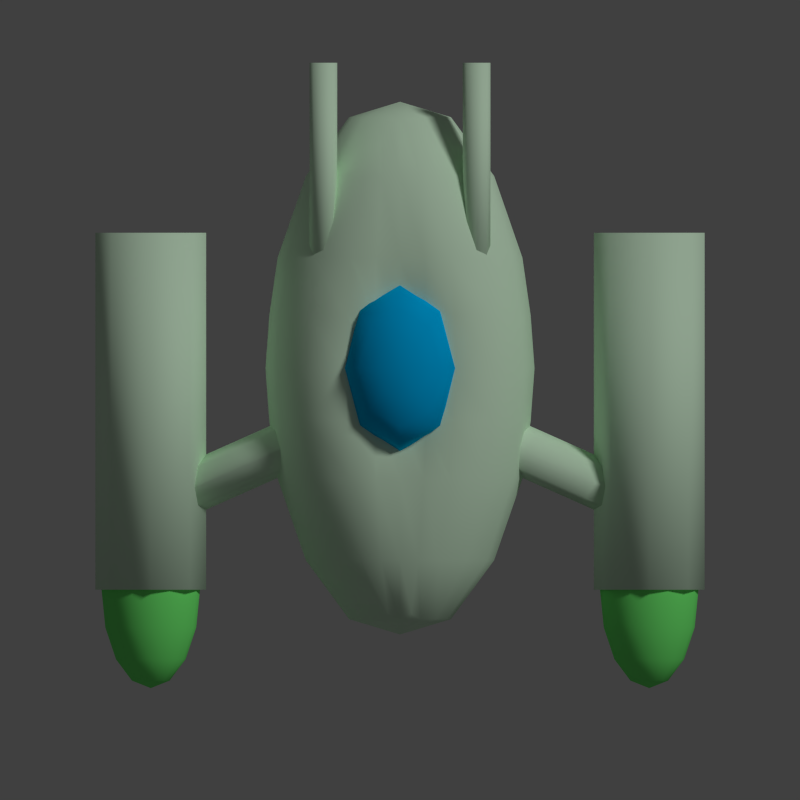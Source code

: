 # Source: enemyship.blend  (saved by Blender 2.70.0; exported with 4.5.12 LTS)
import bpy
from mathutils import Matrix  # noqa: F401  (used for matrix-valued properties, if any)

bpy.ops.wm.read_factory_settings(use_empty=True)
scene = bpy.context.scene
scene.name = 'Scene'

# ---- collections
col_collection_1 = bpy.data.collections.new('Collection 1'); scene.collection.children.link(col_collection_1)
col_collection_2 = bpy.data.collections.new('Collection 2'); scene.collection.children.link(col_collection_2)

# ---- materials (node trees are filled in below, after node groups)
mat_metal = bpy.data.materials.new('Metal')
mat_metal.alpha_threshold = 0.0
mat_metal.use_transparent_shadow = False
mat_metal.diffuse_color = (0.7505, 1.0, 0.75, 1.0)
mat_metal.roughness = 0.5
mat_metal.line_color = (0.0, 0.0, 0.0, 1.0)
mat_glass = bpy.data.materials.new('Glass')
mat_glass.alpha_threshold = 0.0
mat_glass.use_transparent_shadow = False
mat_glass.diffuse_color = (0.0, 0.5, 1.0, 1.0)
mat_glass.roughness = 0.5
mat_glass.line_color = (0.0, 0.0, 0.0, 0.75)
mat_fire = bpy.data.materials.new('Fire')
mat_fire.alpha_threshold = 0.0
mat_fire.use_transparent_shadow = False
mat_fire.diffuse_color = (0.2, 1.0, 0.2, 1.0)
mat_fire.roughness = 0.5
mat_fire.specular_intensity = 0.0
mat_fire.line_color = (0.0, 0.0, 0.0, 0.5)

# ---- material node trees

# ---- world
world_world = bpy.data.worlds.new('World'); scene.world = world_world
world_world.color = (0.05088, 0.05088, 0.05088)
world_world.use_sun_shadow = False
world_world.sun_shadow_jitter_overblur = 0.0
world_world.cycles.sampling_method = 'MANUAL'
world_world.cycles.sample_map_resolution = 256

# ---- cameras
cam_camera = bpy.data.cameras.new('Camera')
cam_camera.type = 'ORTHO'
cam_camera.clip_end = 100.0
cam_camera.lens = 35.0
cam_camera.sensor_width = 32.0
cam_camera.sensor_height = 18.0
cam_camera.ortho_scale = 2.6
cam_camera.dof.focus_distance = 0.0
cam_camera.dof.aperture_fstop = 128.0

# ---- lights
light_sun = bpy.data.lights.new('Sun', 'SUN')
light_sun.transmission_factor = 0.0
light_sun.angle = 0.1993
light_sun.energy = 1.0
light_sun.shadow_buffer_clip_start = 0.5
light_sun.shadow_soft_size = 0.1
light_sun.shadow_cascade_max_distance = 1000.0
light_sun.cycles.use_multiple_importance_sampling = False

# ---- meshes
me_cube = bpy.data.meshes.new('Cube')
me_cube.from_pydata([(-0.1657, 0.9192, 0.009172), (-0.3061, 0.7278, 0.009172), (-0.3978, 0.4629, 0.009172), (-0.4372, 0.1035, 0.009172), (-0.3978, -0.2558, 0.009172), (-0.3061, -0.5207, 0.009172), (-0.1657, -0.7121, 0.009172), (-2.092e-07, -0.7622, 0.009172), (-0.153, 0.9192, -0.04154), (-0.2828, 0.7278, -0.08454), (-0.3675, 0.4629, -0.1126), (-0.4039, 0.1035, -0.1247), (-0.3675, -0.2558, -0.1126), (-0.2828, -0.5207, -0.08454), (-0.153, -0.7121, -0.04154), (-0.1171, 0.9192, -0.08454), (-0.2164, 0.7278, -0.164), (-0.2813, 0.4629, -0.2158), (-0.3091, 0.1035, -0.2381), (-0.2813, -0.2558, -0.2158), (-0.2164, -0.5207, -0.164), (-0.1171, -0.7121, -0.08454), (-0.06339, 0.9192, -0.1133), (-0.1171, 0.7278, -0.2171), (-0.1522, 0.4629, -0.2848), (-0.1673, 0.1035, -0.3139), (-0.1522, -0.2558, -0.2848), (-0.1171, -0.5207, -0.2171), (-0.06339, -0.7121, -0.1133), (-1.95e-07, 0.9192, -0.1234), (-1.673e-07, 0.7278, -0.2357), (-1.428e-07, 0.4629, -0.3091), (-1.394e-07, 0.1035, -0.3406), (-1.439e-07, -0.2558, -0.3091), (-1.623e-07, -0.5207, -0.2357), (-1.674e-07, -0.7121, -0.1234), (-2.197e-07, 0.9693, 0.009172), (0.06339, 0.9192, -0.1133), (0.1171, 0.7278, -0.2171), (0.1522, 0.4629, -0.2848), (0.1673, 0.1035, -0.3139), (0.1522, -0.2558, -0.2848), (0.1171, -0.5207, -0.2171), (0.06339, -0.7121, -0.1133), (0.1171, 0.9192, -0.08454), (0.2164, 0.7278, -0.164), (0.2813, 0.4629, -0.2158), (0.3091, 0.1035, -0.2381), (0.2813, -0.2558, -0.2158), (0.2164, -0.5207, -0.164), (0.1171, -0.7121, -0.08454), (0.153, 0.9192, -0.04154), (0.2828, 0.7278, -0.08454), (0.3675, 0.4629, -0.1126), (0.4039, 0.1035, -0.1247), (0.3675, -0.2558, -0.1126), (0.2828, -0.5207, -0.08454), (0.153, -0.7121, -0.04154), (0.1657, 0.9192, 0.009172), (0.3061, 0.7278, 0.009172), (0.3978, 0.4629, 0.009172), (0.4372, 0.1035, 0.009172), (0.3978, -0.2558, 0.009172), (0.3061, -0.5207, 0.009172), (0.1657, -0.7121, 0.009172), (0.153, 0.9192, 0.05989), (0.2828, 0.7278, 0.1029), (0.3675, 0.4629, 0.131), (0.4039, 0.1035, 0.143), (0.3675, -0.2558, 0.131), (0.2828, -0.5207, 0.1029), (0.153, -0.7121, 0.05989), (0.1171, 0.9192, 0.1029), (0.2164, 0.7278, 0.1823), (0.2813, 0.4629, 0.2342), (0.3091, 0.1035, 0.2565), (0.2813, -0.2558, 0.2342), (0.2164, -0.5207, 0.1823), (0.1171, -0.7121, 0.1029), (0.06751, 0.9192, 0.131), (0.1247, 0.7278, 0.2342), (0.1622, 0.4629, 0.3016), (0.1781, 0.1035, 0.3137), (0.1622, -0.2558, 0.3016), (0.1247, -0.5207, 0.2342), (0.06751, -0.7121, 0.131), (-2.57e-07, 0.9192, 0.143), (-3.4e-07, 0.7278, 0.2565), (-3.677e-07, 0.4629, 0.3137), (-4.003e-07, 0.1035, 0.2048), (-3.668e-07, -0.2558, 0.3137), (-3.45e-07, -0.5207, 0.2565), (-2.834e-07, -0.7121, 0.143), (-0.06751, 0.9192, 0.131), (-0.1247, 0.7278, 0.2342), (-0.1622, 0.4629, 0.3016), (-0.1781, 0.1035, 0.3137), (-0.1622, -0.2558, 0.3016), (-0.1247, -0.5207, 0.2342), (-0.06751, -0.7121, 0.131), (-0.1171, 0.9192, 0.1029), (-0.2164, 0.7278, 0.1823), (-0.2813, 0.4629, 0.2342), (-0.3091, 0.1035, 0.2565), (-0.2813, -0.2558, 0.2342), (-0.2164, -0.5207, 0.1823), (-0.1171, -0.7121, 0.1029), (-0.153, 0.9192, 0.05989), (-0.2828, 0.7278, 0.1029), (-0.3675, 0.4629, 0.131), (-0.4039, 0.1035, 0.143), (-0.3675, -0.2558, 0.131), (-0.2828, -0.5207, 0.1029), (-0.153, -0.7121, 0.05989), (0.81, -0.6165, -0.1708), (0.81, 0.5435, -0.1708), (-0.81, -0.2565, 0.009172), (0.81, -0.2565, 0.009172), (-0.81, -0.2828, -0.05447), (0.81, -0.2828, -0.05447), (-0.81, -0.3465, -0.08083), (0.81, -0.3465, -0.08083), (-0.81, -0.4101, -0.05447), (0.81, -0.4101, -0.05447), (-0.81, -0.4365, 0.009172), (0.81, -0.4365, 0.009172), (-0.81, -0.4101, 0.07281), (0.81, -0.4101, 0.07281), (-0.81, -0.3465, 0.09917), (0.81, -0.3465, 0.09917), (-0.81, -0.2828, 0.07281), (0.81, -0.2828, 0.07281), (-0.81, -0.6165, -0.1708), (-0.81, 0.5435, -0.1708), (-0.6827, -0.6165, -0.1181), (-0.6827, 0.5435, -0.1181), (-0.63, -0.6165, 0.009172), (-0.63, 0.5435, 0.009172), (-0.6827, -0.6165, 0.1365), (-0.6827, 0.5435, 0.1365), (-0.81, -0.6165, 0.1892), (-0.81, 0.5435, 0.1892), (-0.9373, -0.6165, 0.1365), (-0.9373, 0.5435, 0.1365), (-0.99, -0.6165, 0.009172), (-0.99, 0.5435, 0.009172), (-0.9373, -0.6165, -0.1181), (-0.9373, 0.5435, -0.1181), (0.9373, -0.6165, -0.1181), (0.9373, 0.5435, -0.1181), (0.99, -0.6165, 0.009172), (0.99, 0.5435, 0.009172), (0.9373, -0.6165, 0.1365), (0.9373, 0.5435, 0.1365), (0.81, -0.6165, 0.1892), (0.81, 0.5435, 0.1892), (0.6827, -0.6165, 0.1365), (0.6827, 0.5435, 0.1365), (0.63, -0.6165, 0.009172), (0.63, 0.5435, 0.009172), (0.6827, -0.6165, -0.1181), (0.6827, 0.5435, -0.1181), (-1.883e-07, 0.1035, 0.009172), (-1.883e-07, 0.07718, -0.05447), (7.989e-08, 0.01354, -0.08083), (7.989e-08, -0.0501, -0.05447), (7.989e-08, -0.07646, 0.009172), (-1.883e-07, -0.0501, 0.07281), (-1.883e-07, 0.01354, 0.09917), (-1.883e-07, 0.07718, 0.07281), (0.249, 0.403, 0.1544), (0.249, 1.096, 0.1544), (0.2808, 0.403, 0.1675), (0.2808, 1.096, 0.1675), (0.294, 0.403, 0.1994), (0.294, 1.096, 0.1994), (0.2808, 0.403, 0.2312), (0.2808, 1.096, 0.2312), (0.249, 0.403, 0.2444), (0.249, 1.096, 0.2444), (0.2172, 0.403, 0.2312), (0.2172, 1.096, 0.2312), (0.204, 0.403, 0.1994), (0.204, 1.096, 0.1994), (0.2172, 0.403, 0.1675), (0.2172, 1.096, 0.1675), (-0.249, 0.403, 0.1544), (-0.249, 1.096, 0.1544), (-0.2172, 0.403, 0.1675), (-0.2172, 1.096, 0.1675), (-0.204, 0.403, 0.1994), (-0.204, 1.096, 0.1994), (-0.2172, 0.403, 0.2312), (-0.2172, 1.096, 0.2312), (-0.249, 0.403, 0.2444), (-0.249, 1.096, 0.2444), (-0.2808, 0.403, 0.2312), (-0.2808, 1.096, 0.2312), (-0.294, 0.403, 0.1994), (-0.294, 1.096, 0.1994), (-0.2808, 0.403, 0.1675), (-0.2808, 1.096, 0.1675), (-0.4246, 0.2757, 0.009172), (-0.3923, 0.2757, -0.1208), (-0.3003, 0.2757, -0.231), (-0.1625, 0.2757, -0.3047), (-1.405e-07, 0.2757, -0.3305), (0.1625, 0.2757, -0.3047), (0.3003, 0.2757, -0.231), (0.3923, 0.2757, -0.1208), (0.4246, 0.2757, 0.009172), (0.3923, 0.2757, 0.1392), (0.3003, 0.2757, 0.2494), (0.1729, 0.2757, 0.3129), (-3.853e-07, 0.2757, 0.2453), (-0.1729, 0.2757, 0.3129), (-0.3003, 0.2757, 0.2494), (-0.3923, 0.2757, 0.1392), (-0.4246, -0.06867, 0.009172), (-0.3923, -0.06867, -0.1208), (-0.3003, -0.06867, -0.231), (-0.1625, -0.06867, -0.3047), (-1.405e-07, -0.06867, -0.3305), (0.1625, -0.06867, -0.3047), (0.3003, -0.06867, -0.231), (0.3923, -0.06867, -0.1208), (0.4246, -0.06867, 0.009172), (0.3923, -0.06867, 0.1392), (0.3003, -0.06867, 0.2494), (0.1729, -0.06867, 0.3129), (-3.853e-07, -0.06867, 0.2453), (-0.1729, -0.06867, 0.3129), (-0.3003, -0.06867, 0.2494), (-0.3923, -0.06867, 0.1392), (0.03761, -0.6954, 0.1604), (0.05973, -0.5207, 0.2494), (0.07763, -0.2558, 0.3129), (0.08528, 0.1035, 0.2453), (0.07763, 0.4629, 0.3129), (0.05973, 0.7278, 0.2494), (0.03761, 0.9025, 0.1604), (0.08283, 0.2757, 0.2748), (0.08283, -0.06867, 0.2748), (-0.03761, -0.6954, 0.1604), (-0.05973, -0.5207, 0.2494), (-0.07763, -0.2558, 0.3129), (-0.08528, 0.1035, 0.2453), (-0.07763, 0.4629, 0.3129), (-0.05973, 0.7278, 0.2494), (-0.03761, 0.9025, 0.1604), (-0.08283, 0.2757, 0.2748), (-0.08283, -0.06867, 0.2748), (-0.07233, 0.1035, 0.4039), (-0.1336, 0.1035, 0.3746), (-0.1746, 0.1035, 0.3308), (-0.189, 0.1035, 0.2792), (-0.1746, 0.1035, 0.2275), (-0.1336, 0.1035, 0.1837), (-0.07233, 0.1035, 0.1544), (-5.568e-07, 0.1035, 0.1442), (-0.05114, 0.1766, 0.4039), (-0.0945, 0.2385, 0.3746), (-0.1235, 0.2799, 0.3308), (-0.1336, 0.2945, 0.2792), (-0.1235, 0.2799, 0.2275), (-0.0945, 0.2385, 0.1837), (-0.05114, 0.1766, 0.1544), (-5.563e-07, 0.2069, 0.4039), (-5.591e-07, 0.2945, 0.3746), (-5.591e-07, 0.353, 0.3308), (-5.535e-07, 0.3735, 0.2792), (-5.591e-07, 0.353, 0.2275), (-5.591e-07, 0.2945, 0.1837), (-5.563e-07, 0.2069, 0.1544), (-5.77e-07, 0.1035, 0.4142), (0.05114, 0.1766, 0.4039), (0.0945, 0.2385, 0.3746), (0.1235, 0.2799, 0.3308), (0.1336, 0.2945, 0.2792), (0.1235, 0.2799, 0.2275), (0.0945, 0.2385, 0.1837), (0.05114, 0.1766, 0.1544), (0.07233, 0.1035, 0.4039), (0.1336, 0.1035, 0.3746), (0.1746, 0.1035, 0.3308), (0.189, 0.1035, 0.2792), (0.1746, 0.1035, 0.2275), (0.1336, 0.1035, 0.1837), (0.07233, 0.1035, 0.1544), (0.05114, 0.03048, 0.4039), (0.0945, -0.03146, 0.3746), (0.1235, -0.07285, 0.3308), (0.1336, -0.08738, 0.2792), (0.1235, -0.07285, 0.2275), (0.0945, -0.03146, 0.1837), (0.05114, 0.03048, 0.1544), (-5.591e-07, 0.0002128, 0.4039), (-5.591e-07, -0.08738, 0.3746), (-5.479e-07, -0.1459, 0.3308), (-5.591e-07, -0.1665, 0.2792), (-5.479e-07, -0.1459, 0.2275), (-5.591e-07, -0.08738, 0.1837), (-5.591e-07, 0.0002128, 0.1544), (-0.05114, 0.03048, 0.4039), (-0.0945, -0.03146, 0.3746), (-0.1235, -0.07285, 0.3308), (-0.1336, -0.08738, 0.2792), (-0.1235, -0.07285, 0.2275), (-0.0945, -0.03146, 0.1837), (-0.05114, 0.03048, 0.1544), (-0.8712, -0.9121, 0.009172), (-0.9231, -0.8427, 0.009172), (-0.9578, -0.7389, 0.009172), (-0.97, -0.6165, 0.009172), (-0.9578, -0.494, 0.009172), (-0.9231, -0.3902, 0.009172), (-0.8712, -0.3208, 0.009172), (-0.81, -0.2965, 0.009172), (-0.8666, -0.9121, 0.0326), (-0.9145, -0.8427, 0.05247), (-0.9466, -0.7389, 0.06574), (-0.9578, -0.6165, 0.0704), (-0.9466, -0.494, 0.06574), (-0.9145, -0.3902, 0.05247), (-0.8666, -0.3208, 0.0326), (-0.8533, -0.9121, 0.05247), (-0.89, -0.8427, 0.08917), (-0.9145, -0.7389, 0.1137), (-0.9231, -0.6165, 0.1223), (-0.9145, -0.494, 0.1137), (-0.89, -0.3902, 0.08917), (-0.8533, -0.3208, 0.05247), (-0.8334, -0.9121, 0.06574), (-0.8533, -0.8427, 0.1137), (-0.8666, -0.7389, 0.1457), (-0.8712, -0.6165, 0.157), (-0.8666, -0.494, 0.1457), (-0.8533, -0.3902, 0.1137), (-0.8334, -0.3208, 0.06574), (-0.81, -0.9121, 0.0704), (-0.81, -0.8427, 0.1223), (-0.81, -0.7389, 0.157), (-0.81, -0.6165, 0.1692), (-0.81, -0.494, 0.157), (-0.81, -0.3902, 0.1223), (-0.81, -0.3208, 0.0704), (-0.81, -0.9365, 0.009172), (-0.7866, -0.9121, 0.06574), (-0.7667, -0.8427, 0.1137), (-0.7534, -0.7389, 0.1457), (-0.7488, -0.6165, 0.157), (-0.7534, -0.494, 0.1457), (-0.7667, -0.3902, 0.1137), (-0.7866, -0.3208, 0.06574), (-0.7667, -0.9121, 0.05247), (-0.73, -0.8427, 0.08917), (-0.7055, -0.7389, 0.1137), (-0.6969, -0.6165, 0.1223), (-0.7055, -0.494, 0.1137), (-0.73, -0.3902, 0.08917), (-0.7667, -0.3208, 0.05247), (-0.7534, -0.9121, 0.0326), (-0.7055, -0.8427, 0.05247), (-0.6734, -0.7389, 0.06574), (-0.6622, -0.6165, 0.0704), (-0.6734, -0.494, 0.06574), (-0.7055, -0.3902, 0.05247), (-0.7534, -0.3208, 0.0326), (-0.7488, -0.9121, 0.009172), (-0.6969, -0.8427, 0.009172), (-0.6622, -0.7389, 0.009172), (-0.65, -0.6165, 0.009172), (-0.6622, -0.494, 0.009172), (-0.6969, -0.3902, 0.009172), (-0.7488, -0.3208, 0.009172), (-0.7534, -0.9121, -0.01426), (-0.7055, -0.8427, -0.03412), (-0.6734, -0.7389, -0.0474), (-0.6622, -0.6165, -0.05206), (-0.6734, -0.494, -0.0474), (-0.7055, -0.3902, -0.03412), (-0.7534, -0.3208, -0.01426), (-0.7667, -0.9121, -0.03412), (-0.73, -0.8427, -0.07083), (-0.7055, -0.7389, -0.09535), (-0.6969, -0.6165, -0.104), (-0.7055, -0.494, -0.09535), (-0.73, -0.3902, -0.07083), (-0.7667, -0.3208, -0.03412), (-0.7866, -0.9121, -0.0474), (-0.7667, -0.8427, -0.09535), (-0.7534, -0.7389, -0.1274), (-0.7488, -0.6165, -0.1386), (-0.7534, -0.494, -0.1274), (-0.7667, -0.3902, -0.09535), (-0.7866, -0.3208, -0.0474), (-0.81, -0.9121, -0.05206), (-0.81, -0.8427, -0.104), (-0.81, -0.7389, -0.1386), (-0.81, -0.6165, -0.1508), (-0.81, -0.494, -0.1386), (-0.81, -0.3902, -0.104), (-0.81, -0.3208, -0.05206), (-0.8334, -0.9121, -0.0474), (-0.8533, -0.8427, -0.09535), (-0.8666, -0.7389, -0.1274), (-0.8712, -0.6165, -0.1386), (-0.8666, -0.494, -0.1274), (-0.8533, -0.3902, -0.09535), (-0.8334, -0.3208, -0.0474), (-0.8533, -0.9121, -0.03412), (-0.89, -0.8427, -0.07083), (-0.9145, -0.7389, -0.09535), (-0.9231, -0.6165, -0.104), (-0.9145, -0.494, -0.09535), (-0.89, -0.3902, -0.07083), (-0.8533, -0.3208, -0.03412), (-0.8666, -0.9121, -0.01426), (-0.9145, -0.8427, -0.03412), (-0.9466, -0.7389, -0.0474), (-0.9578, -0.6165, -0.05206), (-0.9466, -0.494, -0.0474), (-0.9145, -0.3902, -0.03412), (-0.8666, -0.3208, -0.01426), (0.7534, -0.3208, -0.01426), (0.7055, -0.3902, -0.03412), (0.6734, -0.494, -0.0474), (0.6622, -0.6165, -0.05206), (0.6734, -0.7389, -0.0474), (0.7055, -0.8427, -0.03412), (0.7534, -0.9121, -0.01426), (0.7667, -0.3208, -0.03412), (0.73, -0.3902, -0.07083), (0.7055, -0.494, -0.09535), (0.6969, -0.6165, -0.104), (0.7055, -0.7389, -0.09535), (0.73, -0.8427, -0.07083), (0.7667, -0.9121, -0.03412), (0.7866, -0.3208, -0.0474), (0.7667, -0.3902, -0.09535), (0.7534, -0.494, -0.1274), (0.7488, -0.6165, -0.1386), (0.7534, -0.7389, -0.1274), (0.7667, -0.8427, -0.09535), (0.7866, -0.9121, -0.0474), (0.81, -0.3208, -0.05206), (0.81, -0.3902, -0.104), (0.81, -0.494, -0.1386), (0.81, -0.6165, -0.1508), (0.81, -0.7389, -0.1386), (0.81, -0.8427, -0.104), (0.81, -0.9121, -0.05206), (0.8334, -0.3208, -0.0474), (0.8533, -0.3902, -0.09535), (0.8666, -0.494, -0.1274), (0.8712, -0.6165, -0.1386), (0.8666, -0.7389, -0.1274), (0.8533, -0.8427, -0.09535), (0.8334, -0.9121, -0.0474), (0.8533, -0.3208, -0.03412), (0.89, -0.3902, -0.07083), (0.9145, -0.494, -0.09535), (0.9231, -0.6165, -0.104), (0.9145, -0.7389, -0.09535), (0.89, -0.8427, -0.07083), (0.8533, -0.9121, -0.03412), (0.8666, -0.3208, -0.01426), (0.9145, -0.3902, -0.03412), (0.9466, -0.494, -0.0474), (0.9578, -0.6165, -0.05206), (0.9466, -0.7389, -0.0474), (0.9145, -0.8427, -0.03412), (0.8666, -0.9121, -0.01426), (0.8712, -0.3208, 0.009172), (0.9231, -0.3902, 0.009172), (0.9578, -0.494, 0.009172), (0.97, -0.6165, 0.009172), (0.9578, -0.7389, 0.009172), (0.9231, -0.8427, 0.009172), (0.8712, -0.9121, 0.009172), (0.8666, -0.3208, 0.0326), (0.9145, -0.3902, 0.05247), (0.9466, -0.494, 0.06574), (0.9578, -0.6165, 0.0704), (0.9466, -0.7389, 0.06574), (0.9145, -0.8427, 0.05247), (0.8666, -0.9121, 0.0326), (0.8533, -0.3208, 0.05247), (0.89, -0.3902, 0.08917), (0.9145, -0.494, 0.1137), (0.9231, -0.6165, 0.1223), (0.9145, -0.7389, 0.1137), (0.89, -0.8427, 0.08917), (0.8533, -0.9121, 0.05247), (0.8334, -0.3208, 0.06574), (0.8533, -0.3902, 0.1137), (0.8666, -0.494, 0.1457), (0.8712, -0.6165, 0.157), (0.8666, -0.7389, 0.1457), (0.8533, -0.8427, 0.1137), (0.8334, -0.9121, 0.06574), (0.81, -0.9365, 0.009172), (0.81, -0.3208, 0.0704), (0.81, -0.3902, 0.1223), (0.81, -0.494, 0.157), (0.81, -0.6165, 0.1692), (0.81, -0.7389, 0.157), (0.81, -0.8427, 0.1223), (0.81, -0.9121, 0.0704), (0.7866, -0.3208, 0.06574), (0.7667, -0.3902, 0.1137), (0.7534, -0.494, 0.1457), (0.7488, -0.6165, 0.157), (0.7534, -0.7389, 0.1457), (0.7667, -0.8427, 0.1137), (0.7866, -0.9121, 0.06574), (0.7667, -0.3208, 0.05247), (0.73, -0.3902, 0.08917), (0.7055, -0.494, 0.1137), (0.6969, -0.6165, 0.1223), (0.7055, -0.7389, 0.1137), (0.73, -0.8427, 0.08917), (0.7667, -0.9121, 0.05247), (0.7534, -0.3208, 0.0326), (0.7055, -0.3902, 0.05247), (0.6734, -0.494, 0.06574), (0.6622, -0.6165, 0.0704), (0.6734, -0.7389, 0.06574), (0.7055, -0.8427, 0.05247), (0.7534, -0.9121, 0.0326), (0.81, -0.2965, 0.009172), (0.7488, -0.3208, 0.009172), (0.6969, -0.3902, 0.009172), (0.6622, -0.494, 0.009172), (0.65, -0.6165, 0.009172), (0.6622, -0.7389, 0.009172), (0.6969, -0.8427, 0.009172), (0.7488, -0.9121, 0.009172)], [], [(6, 5, 13, 14), (5, 4, 12, 13), (218, 3, 11, 219), (202, 2, 10, 203), (2, 1, 9, 10), (1, 0, 8, 9), (14, 13, 20, 21), (13, 12, 19, 20), (219, 11, 18, 220), (203, 10, 17, 204), (10, 9, 16, 17), (9, 8, 15, 16), (21, 20, 27, 28), (20, 19, 26, 27), (220, 18, 25, 221), (204, 17, 24, 205), (17, 16, 23, 24), (16, 15, 22, 23), (28, 27, 34, 35), (27, 26, 33, 34), (221, 25, 32, 222), (205, 24, 31, 206), (24, 23, 30, 31), (23, 22, 29, 30), (35, 34, 42, 43), (34, 33, 41, 42), (222, 32, 40, 223), (206, 31, 39, 207), (31, 30, 38, 39), (30, 29, 37, 38), (43, 42, 49, 50), (42, 41, 48, 49), (223, 40, 47, 224), (207, 39, 46, 208), (39, 38, 45, 46), (38, 37, 44, 45), (50, 49, 56, 57), (49, 48, 55, 56), (224, 47, 54, 225), (208, 46, 53, 209), (46, 45, 52, 53), (45, 44, 51, 52), (57, 56, 63, 64), (56, 55, 62, 63), (225, 54, 61, 226), (209, 53, 60, 210), (53, 52, 59, 60), (52, 51, 58, 59), (64, 63, 70, 71), (63, 62, 69, 70), (226, 61, 68, 227), (210, 60, 67, 211), (60, 59, 66, 67), (59, 58, 65, 66), (71, 70, 77, 78), (70, 69, 76, 77), (227, 68, 75, 228), (211, 67, 74, 212), (67, 66, 73, 74), (66, 65, 72, 73), (78, 77, 84, 85), (77, 76, 83, 84), (228, 75, 82, 229), (212, 74, 81, 213), (74, 73, 80, 81), (73, 72, 79, 80), (234, 235, 91, 92), (235, 236, 90, 91), (242, 237, 89, 230), (241, 238, 88, 214), (238, 239, 87, 88), (239, 240, 86, 87), (243, 244, 98, 99), (244, 245, 97, 98), (251, 246, 96, 231), (250, 247, 95, 215), (247, 248, 94, 95), (248, 249, 93, 94), (99, 98, 105, 106), (98, 97, 104, 105), (231, 96, 103, 232), (215, 95, 102, 216), (95, 94, 101, 102), (94, 93, 100, 101), (106, 105, 112, 113), (105, 104, 111, 112), (232, 103, 110, 233), (216, 102, 109, 217), (102, 101, 108, 109), (101, 100, 107, 108), (7, 6, 14), (0, 36, 8), (7, 14, 21), (8, 36, 15), (7, 21, 28), (15, 36, 22), (7, 28, 35), (22, 36, 29), (7, 35, 43), (29, 36, 37), (7, 43, 50), (37, 36, 44), (7, 50, 57), (44, 36, 51), (7, 57, 64), (51, 36, 58), (7, 64, 71), (58, 36, 65), (7, 71, 78), (65, 36, 72), (7, 78, 85), (72, 36, 79), (7, 85, 234, 92), (79, 36, 86, 240), (7, 92, 243, 99), (86, 36, 93, 249), (7, 99, 106), (93, 36, 100), (7, 106, 113), (100, 36, 107), (7, 113, 6), (113, 112, 5, 6), (112, 111, 4, 5), (233, 110, 3, 218), (217, 109, 2, 202), (109, 108, 1, 2), (108, 107, 0, 1), (107, 36, 0), (158, 159, 161, 160), (134, 135, 137, 136), (162, 117, 119, 163), (114, 115, 149, 148), (154, 155, 157, 156), (163, 119, 121, 164), (150, 151, 153, 152), (122, 165, 166, 124), (164, 121, 123, 165), (154, 156, 158, 160, 114, 148, 150, 152), (132, 133, 135, 134), (165, 123, 125, 166), (136, 137, 139, 138), (156, 157, 159, 158), (166, 125, 127, 167), (152, 153, 155, 154), (120, 164, 165, 122), (167, 127, 129, 168), (119, 117, 131, 129, 127, 125, 123, 121), (169, 131, 117, 162), (168, 129, 131, 169), (138, 139, 141, 140), (116, 162, 163, 118), (116, 118, 120, 122, 124, 126, 128, 130), (140, 141, 143, 142), (160, 161, 115, 114), (148, 149, 151, 150), (142, 143, 145, 144), (143, 141, 139, 137, 135, 133, 147, 145), (146, 147, 133, 132), (144, 145, 147, 146), (118, 163, 164, 120), (157, 155, 153, 151, 149, 115, 161, 159), (140, 142, 144, 146, 132, 134, 136, 138), (124, 166, 167, 126), (126, 167, 168, 128), (130, 169, 162, 116), (128, 168, 169, 130), (170, 171, 173, 172), (172, 173, 175, 174), (174, 175, 177, 176), (176, 177, 179, 178), (178, 179, 181, 180), (180, 181, 183, 182), (173, 171, 185, 183, 181, 179, 177, 175), (184, 185, 171, 170), (182, 183, 185, 184), (170, 172, 174, 176, 178, 180, 182, 184), (186, 187, 189, 188), (188, 189, 191, 190), (190, 191, 193, 192), (192, 193, 195, 194), (194, 195, 197, 196), (196, 197, 199, 198), (189, 187, 201, 199, 197, 195, 193, 191), (200, 201, 187, 186), (198, 199, 201, 200), (186, 188, 190, 192, 194, 196, 198, 200), (3, 202, 203, 11), (11, 203, 204, 18), (18, 204, 205, 25), (25, 205, 206, 32), (32, 206, 207, 40), (40, 207, 208, 47), (47, 208, 209, 54), (54, 209, 210, 61), (61, 210, 211, 68), (68, 211, 212, 75), (75, 212, 213, 82), (237, 241, 214, 89), (246, 250, 215, 96), (96, 215, 216, 103), (103, 216, 217, 110), (110, 217, 202, 3), (4, 218, 219, 12), (12, 219, 220, 19), (19, 220, 221, 26), (26, 221, 222, 33), (33, 222, 223, 41), (41, 223, 224, 48), (48, 224, 225, 55), (55, 225, 226, 62), (62, 226, 227, 69), (69, 227, 228, 76), (76, 228, 229, 83), (236, 242, 230, 90), (245, 251, 231, 97), (97, 231, 232, 104), (104, 232, 233, 111), (111, 233, 218, 4), (85, 84, 235, 234), (84, 83, 236, 235), (229, 82, 237, 242), (213, 81, 238, 241), (81, 80, 239, 238), (80, 79, 240, 239), (82, 213, 241, 237), (83, 229, 242, 236), (92, 91, 244, 243), (91, 90, 245, 244), (230, 89, 246, 251), (214, 88, 247, 250), (88, 87, 248, 247), (87, 86, 249, 248), (89, 214, 250, 246), (90, 230, 251, 245), (258, 257, 265, 266), (257, 256, 264, 265), (256, 255, 263, 264), (255, 254, 262, 263), (254, 253, 261, 262), (253, 252, 260, 261), (266, 265, 272, 273), (265, 264, 271, 272), (264, 263, 270, 271), (263, 262, 269, 270), (262, 261, 268, 269), (261, 260, 267, 268), (273, 272, 280, 281), (272, 271, 279, 280), (271, 270, 278, 279), (270, 269, 277, 278), (269, 268, 276, 277), (268, 267, 275, 276), (281, 280, 287, 288), (280, 279, 286, 287), (279, 278, 285, 286), (278, 277, 284, 285), (277, 276, 283, 284), (276, 275, 282, 283), (288, 287, 294, 295), (287, 286, 293, 294), (286, 285, 292, 293), (285, 284, 291, 292), (284, 283, 290, 291), (283, 282, 289, 290), (295, 294, 301, 302), (294, 293, 300, 301), (293, 292, 299, 300), (292, 291, 298, 299), (291, 290, 297, 298), (290, 289, 296, 297), (302, 301, 308, 309), (301, 300, 307, 308), (300, 299, 306, 307), (299, 298, 305, 306), (298, 297, 304, 305), (297, 296, 303, 304), (259, 258, 266), (252, 274, 260), (259, 266, 273), (260, 274, 267), (259, 273, 281), (267, 274, 275), (259, 281, 288), (275, 274, 282), (259, 288, 295), (282, 274, 289), (259, 295, 302), (289, 274, 296), (259, 302, 309), (296, 274, 303), (259, 309, 258), (309, 308, 257, 258), (308, 307, 256, 257), (307, 306, 255, 256), (306, 305, 254, 255), (305, 304, 253, 254), (304, 303, 252, 253), (303, 274, 252), (316, 315, 323, 324), (315, 314, 322, 323), (314, 313, 321, 322), (313, 312, 320, 321), (312, 311, 319, 320), (311, 310, 318, 319), (324, 323, 330, 331), (323, 322, 329, 330), (322, 321, 328, 329), (321, 320, 327, 328), (320, 319, 326, 327), (319, 318, 325, 326), (331, 330, 337, 338), (330, 329, 336, 337), (329, 328, 335, 336), (328, 327, 334, 335), (327, 326, 333, 334), (326, 325, 332, 333), (338, 337, 344, 345), (337, 336, 343, 344), (336, 335, 342, 343), (335, 334, 341, 342), (334, 333, 340, 341), (333, 332, 339, 340), (345, 344, 352, 353), (344, 343, 351, 352), (343, 342, 350, 351), (342, 341, 349, 350), (341, 340, 348, 349), (340, 339, 347, 348), (353, 352, 359, 360), (352, 351, 358, 359), (351, 350, 357, 358), (350, 349, 356, 357), (349, 348, 355, 356), (348, 347, 354, 355), (360, 359, 366, 367), (359, 358, 365, 366), (358, 357, 364, 365), (357, 356, 363, 364), (356, 355, 362, 363), (355, 354, 361, 362), (367, 366, 373, 374), (366, 365, 372, 373), (365, 364, 371, 372), (364, 363, 370, 371), (363, 362, 369, 370), (362, 361, 368, 369), (374, 373, 380, 381), (373, 372, 379, 380), (372, 371, 378, 379), (371, 370, 377, 378), (370, 369, 376, 377), (369, 368, 375, 376), (381, 380, 387, 388), (380, 379, 386, 387), (379, 378, 385, 386), (378, 377, 384, 385), (377, 376, 383, 384), (376, 375, 382, 383), (388, 387, 394, 395), (387, 386, 393, 394), (386, 385, 392, 393), (385, 384, 391, 392), (384, 383, 390, 391), (383, 382, 389, 390), (395, 394, 401, 402), (394, 393, 400, 401), (393, 392, 399, 400), (392, 391, 398, 399), (391, 390, 397, 398), (390, 389, 396, 397), (402, 401, 408, 409), (401, 400, 407, 408), (400, 399, 406, 407), (399, 398, 405, 406), (398, 397, 404, 405), (397, 396, 403, 404), (409, 408, 415, 416), (408, 407, 414, 415), (407, 406, 413, 414), (406, 405, 412, 413), (405, 404, 411, 412), (404, 403, 410, 411), (416, 415, 422, 423), (415, 414, 421, 422), (414, 413, 420, 421), (413, 412, 419, 420), (412, 411, 418, 419), (411, 410, 417, 418), (317, 316, 324), (310, 346, 318), (317, 324, 331), (318, 346, 325), (317, 331, 338), (325, 346, 332), (317, 338, 345), (332, 346, 339), (317, 345, 353), (339, 346, 347), (317, 353, 360), (347, 346, 354), (317, 360, 367), (354, 346, 361), (317, 367, 374), (361, 346, 368), (317, 374, 381), (368, 346, 375), (317, 381, 388), (375, 346, 382), (317, 388, 395), (382, 346, 389), (317, 395, 402), (389, 346, 396), (317, 402, 409), (396, 346, 403), (317, 409, 416), (403, 346, 410), (317, 416, 423), (410, 346, 417), (317, 423, 316), (423, 422, 315, 316), (422, 421, 314, 315), (421, 420, 313, 314), (420, 419, 312, 313), (419, 418, 311, 312), (418, 417, 310, 311), (417, 346, 310), (530, 445, 438), (530, 438, 431), (530, 431, 424), (530, 424, 531), (425, 426, 533, 532), (429, 430, 537, 536), (537, 501, 529), (530, 523, 516), (529, 501, 522), (530, 516, 509), (522, 501, 515), (515, 501, 508), (431, 432, 425, 424), (432, 433, 426, 425), (433, 434, 427, 426), (434, 435, 428, 427), (435, 436, 429, 428), (530, 531, 523), (450, 451, 444, 443), (438, 439, 432, 431), (439, 440, 433, 432), (440, 441, 434, 433), (441, 442, 435, 434), (443, 444, 437, 436), (456, 457, 450, 449), (457, 458, 451, 450), (445, 446, 439, 438), (446, 447, 440, 439), (447, 448, 441, 440), (449, 450, 443, 442), (466, 467, 460, 459), (467, 468, 461, 460), (468, 469, 462, 461), (469, 470, 463, 462), (470, 471, 464, 463), (471, 472, 465, 464), (473, 474, 467, 466), (474, 475, 468, 467), (475, 476, 469, 468), (476, 477, 470, 469), (477, 478, 471, 470), (478, 479, 472, 471), (480, 481, 474, 473), (481, 482, 475, 474), (482, 483, 476, 475), (483, 484, 477, 476), (484, 485, 478, 477), (485, 486, 479, 478), (487, 488, 481, 480), (488, 489, 482, 481), (489, 490, 483, 482), (490, 491, 484, 483), (491, 492, 485, 484), (492, 493, 486, 485), (494, 495, 488, 487), (495, 496, 489, 488), (496, 497, 490, 489), (497, 498, 491, 490), (498, 499, 492, 491), (499, 500, 493, 492), (502, 503, 495, 494), (503, 504, 496, 495), (504, 505, 497, 496), (505, 506, 498, 497), (506, 507, 499, 498), (507, 508, 500, 499), (509, 510, 503, 502), (510, 511, 504, 503), (511, 512, 505, 504), (512, 513, 506, 505), (513, 514, 507, 506), (514, 515, 508, 507), (516, 517, 510, 509), (517, 518, 511, 510), (518, 519, 512, 511), (519, 520, 513, 512), (520, 521, 514, 513), (521, 522, 515, 514), (523, 524, 517, 516), (524, 525, 518, 517), (525, 526, 519, 518), (526, 527, 520, 519), (527, 528, 521, 520), (528, 529, 522, 521), (531, 532, 524, 523), (532, 533, 525, 524), (533, 534, 526, 525), (534, 535, 527, 526), (535, 536, 528, 527), (536, 537, 529, 528), (530, 452, 445), (428, 429, 536, 535), (465, 501, 458), (530, 509, 502), (530, 459, 452), (436, 437, 430, 429), (472, 501, 465), (442, 443, 436, 435), (530, 466, 459), (448, 449, 442, 441), (479, 501, 472), (455, 456, 449, 448), (530, 473, 466), (454, 455, 448, 447), (486, 501, 479), (453, 454, 447, 446), (530, 480, 473), (452, 453, 446, 445), (493, 501, 486), (464, 465, 458, 457), (530, 487, 480), (463, 464, 457, 456), (500, 501, 493), (462, 463, 456, 455), (530, 494, 487), (461, 462, 455, 454), (508, 501, 500), (460, 461, 454, 453), (530, 502, 494), (459, 460, 453, 452), (458, 501, 451), (451, 501, 444), (444, 501, 437), (437, 501, 430), (424, 425, 532, 531), (426, 427, 534, 533), (430, 501, 537), (427, 428, 535, 534)])
me_cube.polygons.foreach_set('use_smooth', [1, 1, 1, 1, 1, 1, 1, 1, 1, 1, 1, 1, 1, 1, 1, 1, 1, 1, 1, 1, 1, 1, 1, 1, 1, 1, 1, 1, 1, 1, 1, 1, 1, 1, 1, 1, 1, 1, 1, 1, 1, 1, 1, 1, 1, 1, 1, 1, 1, 1, 1, 1, 1, 1, 1, 1, 1, 1, 1, 1, 1, 1, 1, 1, 1, 1, 1, 1, 1, 1, 1, 1, 1, 1, 1, 1, 1, 1, 1, 1, 1, 1, 1, 1, 1, 1, 1, 1, 1, 1, 1, 1, 1, 1, 1, 1, 1, 1, 1, 1, 1, 1, 1, 1, 1, 1, 1, 1, 1, 1, 1, 1, 1, 1, 1, 1, 1, 1, 1, 1, 1, 1, 1, 1, 1, 1, 1, 1, 1, 1, 1, 1, 1, 1, 1, 1, 1, 1, 1, 1, 1, 1, 1, 1, 1, 1, 1, 1, 1, 1, 1, 1, 1, 1, 1, 1, 1, 1, 1, 1, 1, 1, 1, 1, 1, 1, 1, 1, 1, 1, 1, 1, 0, 1, 1, 1, 1, 1, 1, 1, 1, 1, 0, 1, 1, 1, 1, 1, 1, 1, 1, 1, 1, 1, 1, 1, 1, 1, 1, 1, 1, 1, 1, 1, 1, 1, 1, 1, 1, 1, 1, 1, 1, 1, 1, 1, 1, 1, 1, 1, 1, 1, 1, 1, 1, 1, 1, 1, 1, 1, 1, 1, 1, 1, 1, 1, 1, 1, 1, 1, 1, 1, 1, 1, 1, 1, 1, 1, 1, 1, 1, 1, 1, 1, 1, 1, 1, 1, 1, 1, 1, 1, 1, 1, 1, 1, 1, 1, 1, 1, 1, 1, 1, 1, 1, 1, 1, 1, 1, 1, 1, 1, 1, 1, 1, 1, 1, 1, 1, 1, 1, 1, 1, 1, 1, 1, 1, 1, 1, 1, 1, 1, 1, 1, 1, 1, 1, 1, 1, 1, 1, 1, 1, 1, 1, 1, 1, 1, 1, 1, 1, 1, 1, 1, 1, 1, 1, 1, 1, 1, 1, 1, 1, 1, 1, 1, 1, 1, 1, 1, 1, 1, 1, 1, 1, 1, 1, 1, 1, 1, 1, 1, 1, 1, 1, 1, 1, 1, 1, 1, 1, 1, 1, 1, 1, 1, 1, 1, 1, 1, 1, 1, 1, 1, 1, 1, 1, 1, 1, 1, 1, 1, 1, 1, 1, 1, 1, 1, 1, 1, 1, 1, 1, 1, 1, 1, 1, 1, 1, 1, 1, 1, 1, 1, 1, 1, 1, 1, 1, 1, 1, 1, 1, 1, 1, 1, 1, 1, 1, 1, 1, 1, 1, 1, 1, 1, 1, 1, 1, 1, 1, 1, 1, 1, 1, 1, 1, 1, 1, 1, 1, 1, 1, 1, 1, 1, 1, 1, 1, 1, 1, 1, 1, 1, 1, 1, 1, 1, 1, 1, 1, 1, 1, 1, 1, 1, 1, 1, 1, 1, 1, 1, 1, 1, 1, 1, 1, 1, 1, 1, 1, 1, 1, 1, 1, 1, 1, 1, 1, 1, 1, 1, 1, 1, 1, 1, 1, 1, 1, 1, 1, 1, 1, 1, 1, 1, 1, 1, 1, 1, 1, 1, 1, 1, 1, 1, 1, 1, 1, 1, 1, 1, 1, 1, 1, 1, 1, 1, 1, 1, 1, 1, 1, 1, 1, 1, 1, 1, 1, 1, 1, 1, 1, 1, 1, 1, 1, 1, 1, 1, 1, 1, 1, 1])
me_cube.polygons.foreach_set('material_index', [0, 0, 0, 0, 0, 0, 0, 0, 0, 0, 0, 0, 0, 0, 0, 0, 0, 0, 0, 0, 0, 0, 0, 0, 0, 0, 0, 0, 0, 0, 0, 0, 0, 0, 0, 0, 0, 0, 0, 0, 0, 0, 0, 0, 0, 0, 0, 0, 0, 0, 0, 0, 0, 0, 0, 0, 0, 0, 0, 0, 0, 0, 0, 0, 0, 0, 0, 0, 0, 0, 0, 0, 0, 0, 0, 0, 0, 0, 0, 0, 0, 0, 0, 0, 0, 0, 0, 0, 0, 0, 0, 0, 0, 0, 0, 0, 0, 0, 0, 0, 0, 0, 0, 0, 0, 0, 0, 0, 0, 0, 0, 0, 0, 0, 0, 0, 0, 0, 0, 0, 0, 0, 0, 0, 0, 0, 0, 0, 0, 0, 0, 0, 0, 0, 0, 0, 0, 0, 0, 0, 0, 0, 0, 0, 0, 0, 0, 0, 0, 0, 0, 0, 0, 0, 0, 0, 0, 0, 0, 0, 0, 0, 0, 0, 0, 0, 0, 0, 0, 0, 0, 0, 0, 0, 0, 0, 0, 0, 0, 0, 0, 0, 0, 0, 0, 0, 0, 0, 0, 0, 0, 0, 0, 0, 0, 0, 0, 0, 0, 0, 0, 0, 0, 0, 0, 0, 0, 0, 0, 0, 0, 0, 0, 0, 0, 0, 0, 0, 0, 0, 0, 0, 0, 0, 0, 0, 0, 0, 0, 0, 0, 0, 0, 0, 1, 1, 1, 1, 1, 1, 1, 1, 1, 1, 1, 1, 1, 1, 1, 1, 1, 1, 1, 1, 1, 1, 1, 1, 1, 1, 1, 1, 1, 1, 1, 1, 1, 1, 1, 1, 1, 1, 1, 1, 1, 1, 1, 1, 1, 1, 1, 1, 1, 1, 1, 1, 1, 1, 1, 1, 1, 1, 1, 1, 1, 1, 1, 1, 2, 2, 2, 2, 2, 2, 2, 2, 2, 2, 2, 2, 2, 2, 2, 2, 2, 2, 2, 2, 2, 2, 2, 2, 2, 2, 2, 2, 2, 2, 2, 2, 2, 2, 2, 2, 2, 2, 2, 2, 2, 2, 2, 2, 2, 2, 2, 2, 2, 2, 2, 2, 2, 2, 2, 2, 2, 2, 2, 2, 2, 2, 2, 2, 2, 2, 2, 2, 2, 2, 2, 2, 2, 2, 2, 2, 2, 2, 2, 2, 2, 2, 2, 2, 2, 2, 2, 2, 2, 2, 2, 2, 2, 2, 2, 2, 2, 2, 2, 2, 2, 2, 2, 2, 2, 2, 2, 2, 2, 2, 2, 2, 2, 2, 2, 2, 2, 2, 2, 2, 2, 2, 2, 2, 2, 2, 2, 2, 2, 2, 2, 2, 2, 2, 2, 2, 2, 2, 2, 2, 2, 2, 2, 2, 2, 2, 2, 2, 2, 2, 2, 2, 2, 2, 2, 2, 2, 2, 2, 2, 2, 2, 2, 2, 2, 2, 2, 2, 2, 2, 2, 2, 2, 2, 2, 2, 2, 2, 2, 2, 2, 2, 2, 2, 2, 2, 2, 2, 2, 2, 2, 2, 2, 2, 2, 2, 2, 2, 2, 2, 2, 2, 2, 2, 2, 2, 2, 2, 2, 2, 2, 2, 2, 2, 2, 2, 2, 2, 2, 2, 2, 2, 2, 2, 2, 2, 2, 2, 2, 2, 2, 2, 2, 2, 2, 2, 2, 2, 2, 2, 2, 2, 2, 2, 2, 2, 2, 2, 2, 2, 2, 2, 2, 2, 2, 2])
me_cube.materials.append(mat_metal)
me_cube.materials.append(mat_glass)
me_cube.materials.append(mat_fire)
me_cube.use_remesh_preserve_volume = False
me_cube.use_remesh_preserve_attributes = False
me_cube.use_mirror_vertex_groups = False
me_cube.update()

# ---- objects
ob_camera = bpy.data.objects.new('Camera', cam_camera)
ob_cube = bpy.data.objects.new('Cube', me_cube)
ob_sun = bpy.data.objects.new('Sun', light_sun)

# ---- transforms, parenting, visibility, modifiers, constraints
ob_camera.location = (0.0, 0.0, 10.0)
ob_camera.lock_rotations_4d = False
ob_camera.empty_display_type = 'ARROWS'
ob_camera.color = (0.0, 0.0, 0.0, 0.0)
ob_camera.display_type = 'WIRE'
ob_camera.lineart.crease_threshold = 0.0
ob_cube.location = (0.0, 0.0, 0.0)
ob_cube.lineart.crease_threshold = 0.0
ob_sun.location = (10.0, 10.0, 10.0)
ob_sun.lineart.crease_threshold = 0.0
_c = ob_sun.constraints.new('TRACK_TO'); _c.name = 'Track To'
_c.target = ob_cube

# ---- collection membership
col_collection_1.objects.link(ob_camera)
col_collection_2.objects.link(ob_cube)
col_collection_2.objects.link(ob_sun)

# ---- scene / render settings (as saved in the file)
scene.camera = ob_camera
scene.frame_start = 0; scene.frame_end = 63; scene.frame_set(0)
scene.render.engine = 'BLENDER_EEVEE_NEXT'
scene.render.image_settings.compression = 100
scene.render.resolution_x = 64
scene.render.resolution_y = 64
scene.render.dither_intensity = 0.0
scene.cycles.use_denoising = False
scene.cycles.samples = 10
scene.cycles.sampling_pattern = 'TABULATED_SOBOL'
scene.cycles.light_sampling_threshold = 0.0
scene.cycles.use_adaptive_sampling = False
scene.cycles.use_light_tree = False
scene.cycles.blur_glossy = 0.0
scene.cycles.volume_bounces = 1
scene.cycles.pixel_filter_type = 'GAUSSIAN'
scene.cycles.sample_clamp_indirect = 0.0
scene.view_settings.view_transform = 'Standard'
bpy.context.view_layer.update()
